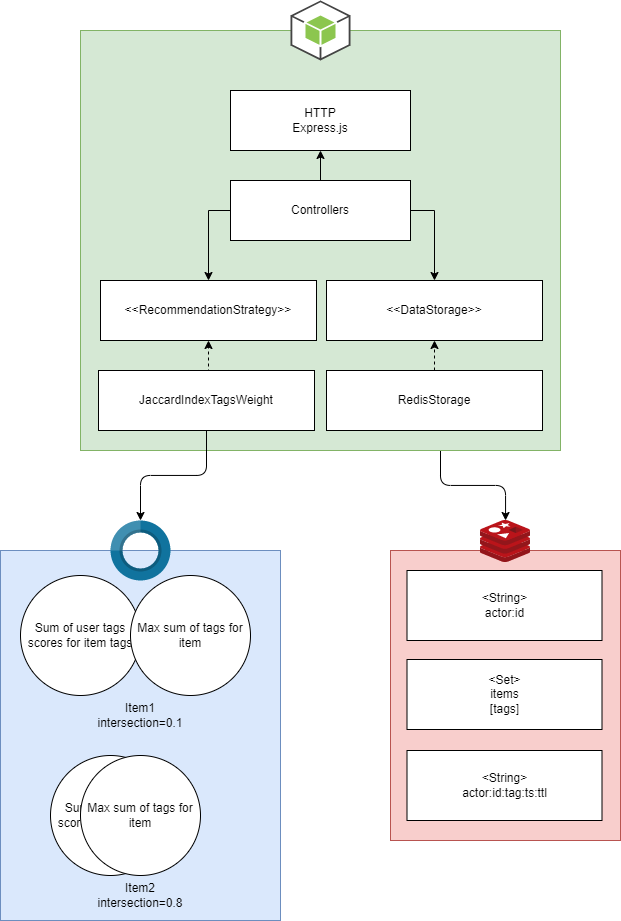

The diagram above was exported from draw.io. Its source (the exported page's mxGraphModel, read from the mxfile embedded in the PNG):
<mxGraphModel dx="1922" dy="844" grid="1" gridSize="10" guides="1" tooltips="1" connect="1" arrows="1" fold="1" page="1" pageScale="1" pageWidth="827" pageHeight="1169" math="0" shadow="0">
  <root>
    <mxCell id="0" />
    <mxCell id="1" parent="0" />
    <mxCell id="5" value="" style="rounded=0;whiteSpace=wrap;html=1;fillColor=#dae8fc;strokeColor=#6c8ebf;" vertex="1" parent="1">
      <mxGeometry x="80" y="810" width="280" height="370" as="geometry" />
    </mxCell>
    <mxCell id="18" style="edgeStyle=orthogonalEdgeStyle;html=1;exitX=0.75;exitY=1;exitDx=0;exitDy=0;fontColor=#000000;" edge="1" parent="1" source="r0pruG9ZnMZQPcUSS0aJ-5" target="r0pruG9ZnMZQPcUSS0aJ-19">
      <mxGeometry relative="1" as="geometry" />
    </mxCell>
    <mxCell id="r0pruG9ZnMZQPcUSS0aJ-5" value="" style="rounded=0;whiteSpace=wrap;html=1;fillColor=#d5e8d4;strokeColor=#82b366;" parent="1" vertex="1">
      <mxGeometry x="160" y="290" width="480" height="420" as="geometry" />
    </mxCell>
    <mxCell id="r0pruG9ZnMZQPcUSS0aJ-6" value="" style="outlineConnect=0;dashed=0;verticalLabelPosition=bottom;verticalAlign=top;align=center;html=1;shape=mxgraph.aws3.android;fillColor=#8CC64F;gradientColor=none;" parent="1" vertex="1">
      <mxGeometry x="370" y="260" width="60" height="60" as="geometry" />
    </mxCell>
    <mxCell id="r0pruG9ZnMZQPcUSS0aJ-8" value="&amp;lt;&amp;lt;RecommendationStrategy&amp;gt;&amp;gt;" style="rounded=0;whiteSpace=wrap;html=1;" parent="1" vertex="1">
      <mxGeometry x="180" y="540" width="216" height="60" as="geometry" />
    </mxCell>
    <mxCell id="r0pruG9ZnMZQPcUSS0aJ-15" style="edgeStyle=orthogonalEdgeStyle;rounded=0;orthogonalLoop=1;jettySize=auto;html=1;exitX=0.5;exitY=0;exitDx=0;exitDy=0;entryX=0.5;entryY=1;entryDx=0;entryDy=0;dashed=1;" parent="1" source="r0pruG9ZnMZQPcUSS0aJ-9" target="r0pruG9ZnMZQPcUSS0aJ-8" edge="1">
      <mxGeometry relative="1" as="geometry" />
    </mxCell>
    <mxCell id="15" style="edgeStyle=orthogonalEdgeStyle;html=1;entryX=0.5;entryY=0;entryDx=0;entryDy=0;entryPerimeter=0;" edge="1" parent="1" source="r0pruG9ZnMZQPcUSS0aJ-9" target="16">
      <mxGeometry relative="1" as="geometry" />
    </mxCell>
    <mxCell id="r0pruG9ZnMZQPcUSS0aJ-9" value="JaccardIndexTagsWeight" style="rounded=0;whiteSpace=wrap;html=1;" parent="1" vertex="1">
      <mxGeometry x="178" y="630" width="216" height="60" as="geometry" />
    </mxCell>
    <mxCell id="r0pruG9ZnMZQPcUSS0aJ-10" value="&amp;lt;&amp;lt;DataStorage&amp;gt;&amp;gt;" style="rounded=0;whiteSpace=wrap;html=1;" parent="1" vertex="1">
      <mxGeometry x="406" y="540" width="216" height="60" as="geometry" />
    </mxCell>
    <mxCell id="r0pruG9ZnMZQPcUSS0aJ-18" style="edgeStyle=orthogonalEdgeStyle;rounded=0;orthogonalLoop=1;jettySize=auto;html=1;exitX=0.5;exitY=0;exitDx=0;exitDy=0;entryX=0.5;entryY=1;entryDx=0;entryDy=0;dashed=1;" parent="1" source="r0pruG9ZnMZQPcUSS0aJ-11" target="r0pruG9ZnMZQPcUSS0aJ-10" edge="1">
      <mxGeometry relative="1" as="geometry" />
    </mxCell>
    <mxCell id="r0pruG9ZnMZQPcUSS0aJ-11" value="RedisStorage" style="rounded=0;whiteSpace=wrap;html=1;" parent="1" vertex="1">
      <mxGeometry x="406" y="630" width="216" height="60" as="geometry" />
    </mxCell>
    <mxCell id="r0pruG9ZnMZQPcUSS0aJ-16" style="edgeStyle=orthogonalEdgeStyle;rounded=0;orthogonalLoop=1;jettySize=auto;html=1;exitX=0;exitY=0.5;exitDx=0;exitDy=0;" parent="1" source="r0pruG9ZnMZQPcUSS0aJ-12" target="r0pruG9ZnMZQPcUSS0aJ-8" edge="1">
      <mxGeometry relative="1" as="geometry" />
    </mxCell>
    <mxCell id="r0pruG9ZnMZQPcUSS0aJ-17" style="edgeStyle=orthogonalEdgeStyle;rounded=0;orthogonalLoop=1;jettySize=auto;html=1;exitX=1;exitY=0.5;exitDx=0;exitDy=0;entryX=0.5;entryY=0;entryDx=0;entryDy=0;" parent="1" source="r0pruG9ZnMZQPcUSS0aJ-12" target="r0pruG9ZnMZQPcUSS0aJ-10" edge="1">
      <mxGeometry relative="1" as="geometry" />
    </mxCell>
    <mxCell id="r0pruG9ZnMZQPcUSS0aJ-34" style="edgeStyle=orthogonalEdgeStyle;rounded=0;orthogonalLoop=1;jettySize=auto;html=1;exitX=0.5;exitY=0;exitDx=0;exitDy=0;entryX=0.5;entryY=1;entryDx=0;entryDy=0;startArrow=none;startFill=0;" parent="1" source="r0pruG9ZnMZQPcUSS0aJ-12" target="r0pruG9ZnMZQPcUSS0aJ-33" edge="1">
      <mxGeometry relative="1" as="geometry" />
    </mxCell>
    <mxCell id="r0pruG9ZnMZQPcUSS0aJ-12" value="Controllers" style="rounded=0;whiteSpace=wrap;html=1;" parent="1" vertex="1">
      <mxGeometry x="310" y="440" width="180" height="60" as="geometry" />
    </mxCell>
    <mxCell id="r0pruG9ZnMZQPcUSS0aJ-20" value="" style="rounded=0;whiteSpace=wrap;html=1;fillColor=#f8cecc;strokeColor=#b85450;" parent="1" vertex="1">
      <mxGeometry x="470" y="810" width="230" height="290" as="geometry" />
    </mxCell>
    <mxCell id="r0pruG9ZnMZQPcUSS0aJ-19" value="" style="sketch=0;aspect=fixed;html=1;points=[];align=center;image;fontSize=12;image=img/lib/mscae/Cache_Redis_Product.svg;" parent="1" vertex="1">
      <mxGeometry x="560" y="780" width="50" height="42" as="geometry" />
    </mxCell>
    <mxCell id="r0pruG9ZnMZQPcUSS0aJ-21" value="&lt;div&gt;&amp;lt;String&amp;gt;&lt;br&gt;&lt;/div&gt;&lt;div&gt;actor:id&lt;/div&gt;" style="rounded=0;whiteSpace=wrap;html=1;" parent="1" vertex="1">
      <mxGeometry x="486.5" y="830" width="195" height="70" as="geometry" />
    </mxCell>
    <mxCell id="r0pruG9ZnMZQPcUSS0aJ-22" value="&lt;div&gt;&amp;lt;String&amp;gt;&lt;br&gt;&lt;/div&gt;&lt;div&gt;actor:id:tag:ts:ttl&lt;/div&gt;" style="rounded=0;whiteSpace=wrap;html=1;" parent="1" vertex="1">
      <mxGeometry x="486.5" y="1010" width="195" height="70" as="geometry" />
    </mxCell>
    <mxCell id="r0pruG9ZnMZQPcUSS0aJ-24" value="&lt;div&gt;&amp;lt;Set&amp;gt;&lt;br&gt;&lt;/div&gt;&lt;div&gt;items&lt;/div&gt;&lt;div&gt;[tags]&lt;/div&gt;" style="rounded=0;whiteSpace=wrap;html=1;" parent="1" vertex="1">
      <mxGeometry x="486.5" y="919" width="195" height="70" as="geometry" />
    </mxCell>
    <mxCell id="r0pruG9ZnMZQPcUSS0aJ-33" value="&lt;div&gt;HTTP&lt;/div&gt;Express.js" style="rounded=0;whiteSpace=wrap;html=1;" parent="1" vertex="1">
      <mxGeometry x="310" y="350" width="180" height="60" as="geometry" />
    </mxCell>
    <mxCell id="3" value="Sum of user tags scores for item tags" style="ellipse;whiteSpace=wrap;html=1;aspect=fixed;" vertex="1" parent="1">
      <mxGeometry x="100" y="835" width="120" height="120" as="geometry" />
    </mxCell>
    <mxCell id="4" value="Max sum of tags for item" style="ellipse;whiteSpace=wrap;html=1;aspect=fixed;" vertex="1" parent="1">
      <mxGeometry x="210" y="835" width="120" height="120" as="geometry" />
    </mxCell>
    <mxCell id="6" value="Item1 intersection=0.1" style="text;html=1;strokeColor=none;fillColor=none;align=center;verticalAlign=middle;whiteSpace=wrap;rounded=0;fontColor=#000000;" vertex="1" parent="1">
      <mxGeometry x="190" y="960" width="60" height="30" as="geometry" />
    </mxCell>
    <mxCell id="9" value="Sum of user tags scores for item tags" style="ellipse;whiteSpace=wrap;html=1;aspect=fixed;" vertex="1" parent="1">
      <mxGeometry x="130" y="1015" width="120" height="120" as="geometry" />
    </mxCell>
    <mxCell id="10" value="Max sum of tags for item" style="ellipse;whiteSpace=wrap;html=1;aspect=fixed;" vertex="1" parent="1">
      <mxGeometry x="160" y="1015" width="120" height="120" as="geometry" />
    </mxCell>
    <mxCell id="11" value="Item2 intersection=0.8" style="text;html=1;strokeColor=none;fillColor=none;align=center;verticalAlign=middle;whiteSpace=wrap;rounded=0;fontColor=#000000;" vertex="1" parent="1">
      <mxGeometry x="190" y="1140" width="60" height="30" as="geometry" />
    </mxCell>
    <mxCell id="16" value="" style="verticalLabelPosition=middle;verticalAlign=middle;html=1;html=1;shape=mxgraph.infographic.partConcEllipse;fillColor=#10739E;strokeColor=none;startAngle=0;endAngle=0.75;arcWidth=0.4;fontSize=20;fontColor=#10739E;align=center;fontStyle=1;" vertex="1" parent="1">
      <mxGeometry x="190" y="780" width="60" height="60" as="geometry" />
    </mxCell>
  </root>
</mxGraphModel>